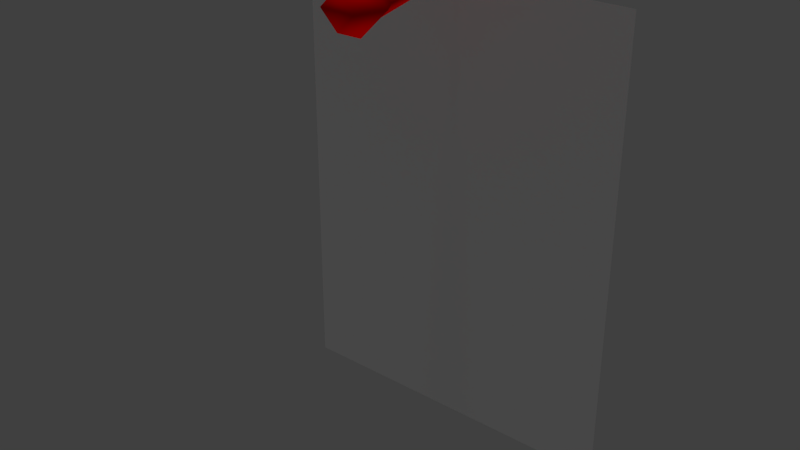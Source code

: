# Source: pin_note_01_mockup.blend  (saved by Blender 2.78.0; exported with 4.5.12 LTS)
import bpy
from mathutils import Matrix  # noqa: F401  (used for matrix-valued properties, if any)

bpy.ops.wm.read_factory_settings(use_empty=True)
scene = bpy.context.scene
scene.name = 'Scene'

# ---- collections
col_collection_1 = bpy.data.collections.new('Collection 1'); scene.collection.children.link(col_collection_1)

# ---- materials (node trees are filled in below, after node groups)
mat_pin_paper_01_material = bpy.data.materials.new('pin_paper_01_material')
mat_pin_paper_01_material.alpha_threshold = 0.0
mat_pin_paper_01_material.use_transparent_shadow = False
mat_pin_paper_01_material.diffuse_color = (1.0, 1.0, 1.0, 1.0)
mat_pin_paper_01_material.roughness = 0.5
mat_pin_paper_01_material.specular_intensity = 0.0
mat_pin_01_material = bpy.data.materials.new('pin_01_material')
mat_pin_01_material.alpha_threshold = 0.0
mat_pin_01_material.use_transparent_shadow = False
mat_pin_01_material.diffuse_color = (1.0, 0.0, 0.0, 1.0)
mat_pin_01_material.roughness = 0.5
mat_pin_01_material.specular_intensity = 0.0

# ---- material node trees

# ---- world
world_world = bpy.data.worlds.new('World'); scene.world = world_world
world_world.color = (0.05088, 0.05088, 0.05088)
world_world.use_sun_shadow = False
world_world.sun_shadow_jitter_overblur = 0.0
world_world.cycles.sampling_method = 'MANUAL'

# ---- lights
light_hemi_001 = bpy.data.lights.new('Hemi.001', 'SUN')
light_hemi_001.transmission_factor = 0.0
light_hemi_001.angle = 0.1993
light_hemi_001.energy = 0.5
light_hemi_001.shadow_buffer_clip_start = 0.5
light_hemi_001.shadow_soft_size = 0.1
light_hemi_001.shadow_cascade_max_distance = 1000.0
light_hemi = bpy.data.lights.new('Hemi', 'SUN')
light_hemi.transmission_factor = 0.0
light_hemi.angle = 0.1993
light_hemi.energy = 1.0
light_hemi.shadow_buffer_clip_start = 0.5
light_hemi.shadow_soft_size = 0.1
light_hemi.shadow_cascade_max_distance = 1000.0

# ---- meshes
me_plane = bpy.data.meshes.new('Plane')
me_plane.from_pydata([(4.143e-11, 7.501e-19, -1.716e-11), (4.143e-11, 7.501e-19, -1.716e-11), (4.143e-11, 7.501e-19, -1.716e-11), (4.143e-11, 7.501e-19, -1.716e-11), (-0.01001, -0.05851, -2.291e-10), (0.0, -0.05851, -0.01001), (0.0, -0.05851, 0.01001), (0.01001, -0.05851, -2.291e-10), (0.0, -0.06731, 0.01554), (-0.01554, -0.06731, -1.482e-10), (0.0, -0.06731, -0.01554), (0.01554, -0.06731, 7.831e-10), (0.0, -0.08196, 0.009481), (-0.009481, -0.08196, 6.086e-10), (4.657e-10, -0.08196, -0.009481), (0.009481, -0.08196, 1.429e-10), (-0.09397, 8.742e-08, -0.2469), (0.09397, 8.742e-08, -0.2469), (-0.09397, 0.0, 0.0), (0.09397, 0.0, 0.0)], [], [(0, 2, 3, 1), (4, 5, 10, 9), (3, 2, 6, 7), (0, 1, 5, 4), (1, 3, 7, 5), (2, 0, 4, 6), (10, 11, 15, 14), (5, 7, 11, 10), (6, 4, 9, 8), (7, 6, 8, 11), (13, 14, 15, 12), (8, 9, 13, 12), (11, 8, 12, 15), (9, 10, 14, 13), (16, 17, 19, 18)])
me_plane.polygons.foreach_set('use_smooth', [1, 1, 1, 1, 1, 1, 1, 1, 1, 1, 1, 1, 1, 1, 0])
me_plane.polygons.foreach_set('material_index', [1, 1, 1, 1, 1, 1, 1, 1, 1, 1, 1, 1, 1, 1, 0])
me_plane.materials.append(mat_pin_paper_01_material)
me_plane.materials.append(mat_pin_01_material)
me_plane.use_remesh_preserve_volume = False
me_plane.use_remesh_preserve_attributes = False
me_plane.use_mirror_vertex_groups = False
me_plane.update()

# ---- objects
ob_plane = bpy.data.objects.new('Plane', me_plane)
ob_bottom_light = bpy.data.objects.new('bottom_light', light_hemi_001)
ob_top_height = bpy.data.objects.new('top_height', light_hemi)

# ---- transforms, parenting, visibility, modifiers, constraints
ob_plane.location = (0.0, 0.0, 0.0)
ob_plane.lineart.crease_threshold = 0.0
ob_bottom_light.location = (0.0, 0.0, -100.0)
ob_bottom_light.rotation_euler = (0.0, 3.142, 0.0)
ob_bottom_light.hide_viewport = True
ob_bottom_light.hide_select = True
ob_bottom_light.lineart.crease_threshold = 0.0
ob_top_height.location = (0.0, 0.0, 100.0)
ob_top_height.hide_viewport = True
ob_top_height.hide_select = True
ob_top_height.lineart.crease_threshold = 0.0

# ---- collection membership
col_collection_1.objects.link(ob_plane)
col_collection_1.objects.link(ob_bottom_light)
col_collection_1.objects.link(ob_top_height)

# ---- scene / render settings (as saved in the file)
scene.frame_start = 1; scene.frame_end = 250; scene.frame_set(1)
scene.render.engine = 'BLENDER_EEVEE_NEXT'
scene.render.resolution_percentage = 50
scene.render.dither_intensity = 0.0
scene.cycles.use_denoising = False
scene.cycles.samples = 128
scene.cycles.sampling_pattern = 'TABULATED_SOBOL'
scene.cycles.light_sampling_threshold = 0.0
scene.cycles.use_adaptive_sampling = False
scene.cycles.use_light_tree = False
scene.cycles.blur_glossy = 0.0
scene.cycles.sample_clamp_indirect = 0.0
scene.view_settings.view_transform = 'Standard'
bpy.context.view_layer.update()

# ---- added for rendering (the .blend has no active camera): camera
cam_auto = bpy.data.cameras.new('AutoCamera')
cam_auto.lens = 50.0
cam_auto.sensor_width = 36.0
cam_auto.clip_end = 1000.0
ob_auto_camera = bpy.data.objects.new('AutoCamera', cam_auto)
scene.collection.objects.link(ob_auto_camera)
ob_auto_camera.location = (0.308138, -0.410744, 0.130831)
ob_auto_camera.rotation_euler = (1.09748, -7.21219e-08, 0.694738)
scene.camera = ob_auto_camera
bpy.context.view_layer.update()
